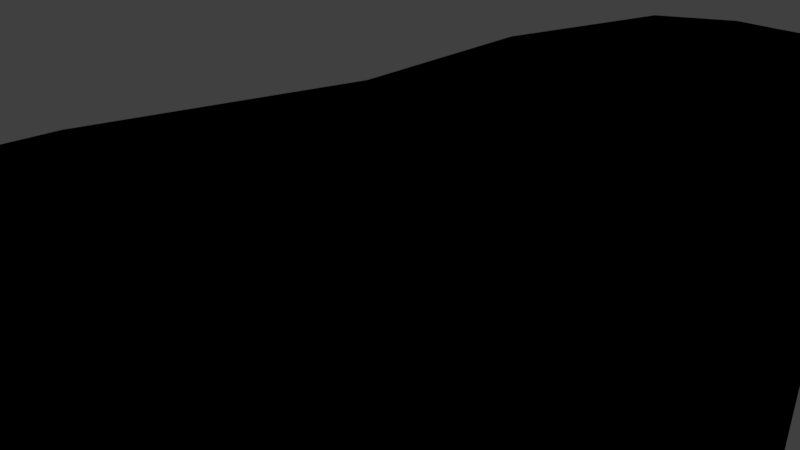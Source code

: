 # Source: shipww.blend  (saved by Blender 2.78.0; exported with 4.5.12 LTS)
import bpy
from mathutils import Matrix  # noqa: F401  (used for matrix-valued properties, if any)

bpy.ops.wm.read_factory_settings(use_empty=True)
scene = bpy.context.scene
scene.name = 'Scene'

# ---- collections
col_collection_1 = bpy.data.collections.new('Collection 1'); scene.collection.children.link(col_collection_1)

# ---- images (referenced by path relative to the original .blend; pixels are not part of the script)
import os
ASSET_DIR = os.environ.get("B2B_ASSET_DIR", "")  # directory of the original .blend (textures are referenced by path, not embedded)
HERE = os.path.dirname(os.path.abspath(__file__))  # packed textures are extracted next to this script under _unpacked/

def load_image(name, relpath, width, height, colorspace="sRGB"):
    """Load a texture the original file referenced (path relative to the .blend, or extracted next to this script)."""
    p = next((c for c in (os.path.join(HERE, relpath), os.path.join(ASSET_DIR, relpath)) if relpath and os.path.exists(c)), "")
    if p:
        img = bpy.data.images.load(p, check_existing=True)
        img.name = name
    else:  # same state as the original file: an image datablock whose file is absent (Cycles renders it pink)
        img = bpy.data.images.new(name, width, height)
        img.source = "FILE"
        img.filepath = "//" + (relpath or name)
    img.colorspace_settings.name = colorspace
    return img
img_ship = load_image('ship', 'ship.png', 1024, 1024, 'sRGB')

# ---- materials (node trees are filled in below, after node groups)
mat_material_001 = bpy.data.materials.new('Material.001')
mat_material_001.alpha_threshold = 0.0
mat_material_001.roughness = 0.5

# ---- material node trees
mat_material_001.use_nodes = True; mat_material_001.node_tree.nodes.clear()
_N = mat_material_001.node_tree.nodes; _L = mat_material_001.node_tree.links
n0 = _N.new('NodeUndefined'); n0.name = 'Output'; n0.location = (300, 300)
n0.inputs[1].default_value = 1.0
n1 = _N.new('NodeUndefined'); n1.name = 'Material'; n1.location = (10, 300)
n1.inputs[1].default_value = (0.0, 0.0, 0.0, 1.0)
n1.inputs[2].default_value = 0.0
n1.inputs[3].default_value = (0.0, 0.0, 0.0)
n2 = _N.new('ShaderNodeTexImage'); n2.name = 'Image Texture'; n2.location = (162, 537)
n2.width = 140
n2.image = img_ship
_L.new(n1.outputs[0], n0.inputs[0])
_L.new(n2.outputs[0], n1.inputs[0])

# ---- world
world_world = bpy.data.worlds.new('World'); scene.world = world_world
world_world.color = (0.05088, 0.05088, 0.05088)
world_world.use_sun_shadow = False
world_world.sun_shadow_jitter_overblur = 0.0
world_world.cycles.sampling_method = 'MANUAL'

# ---- cameras
cam_camera = bpy.data.cameras.new('Camera')
cam_camera.clip_end = 100.0
cam_camera.lens = 35.0
cam_camera.sensor_width = 32.0
cam_camera.sensor_height = 18.0
cam_camera.ortho_scale = 7.314
cam_camera.dof.focus_distance = 0.0

# ---- lights
light_lamp = bpy.data.lights.new('Lamp', 'SPOT')
light_lamp.transmission_factor = 0.0
light_lamp.cutoff_distance = 30.0
light_lamp.energy = 100.0
light_lamp.shadow_buffer_clip_start = 1.001
light_lamp.shadow_soft_size = 0.1
light_lamp.shadow_maximum_resolution = 0.006
light_lamp.use_absolute_resolution = True
light_lamp.spot_size = 1.309

# ---- meshes
me_cylinder_001 = bpy.data.meshes.new('Cylinder.001')
me_cylinder_001.from_pydata([(0.6967, 0.31, -3.138), (0.6382, -0.2978, -3.106), (0.5322, -0.7061, -3.037), (0.3751, -1.028, -2.957), (0.1941, -1.218, -2.898), (0.003914, -1.29, -2.869), (-0.1863, -1.219, -2.89), (-0.3666, -1.03, -2.94), (-0.5237, -0.7069, -3.01), (-0.6295, -0.2988, -3.072), (-0.6976, 0.3126, -3.093), (1.296, 0.1574, -1.2), (1.155, -0.3978, -1.249), (0.91, -0.8139, -1.278), (0.6182, -1.144, -1.29), (0.3202, -1.355, -1.276), (-0.0003443, -1.428, -1.269), (-0.3208, -1.355, -1.262), (-0.6191, -1.144, -1.263), (-0.9113, -0.8139, -1.236), (-1.156, -0.3978, -1.193), (-1.298, 0.1573, -1.138), (1.234, 0.2112, -2.365), (1.116, -0.3357, -2.393), (0.8971, -0.7417, -2.37), (0.6129, -1.06, -2.308), (0.3114, -1.267, -2.27), (-0.0003031, -1.338, -2.258), (-0.312, -1.267, -2.257), (-0.6139, -1.06, -2.282), (-0.8986, -0.7405, -2.332), (-1.118, -0.3356, -2.344), (-1.236, 0.2112, -2.311), (0.2923, 0.2997, -3.386), (0.2704, -0.0418, -3.363), (0.2318, -0.1984, -3.353), (0.1717, -0.3227, -3.34), (0.09627, -0.4025, -3.327), (0.013, -0.4299, -3.32), (-0.07022, -0.4025, -3.323), (-0.1457, -0.3227, -3.331), (-0.2057, -0.1984, -3.342), (-0.2444, -0.04182, -3.349), (-0.272, 0.3049, -3.368), (0.08567, 0.2741, -3.478), (0.07975, 0.05999, -3.453), (0.06972, 0.01757, -3.452), (0.05412, -0.0161, -3.451), (0.03447, -0.03771, -3.45), (0.01271, -0.04516, -3.449), (-0.00905, -0.03771, -3.449), (-0.0287, -0.0161, -3.449), (-0.0443, 0.01757, -3.449), (-0.05446, 0.06027, -3.449), (-0.06026, 0.2755, -3.474), (-1.242, -0.8082, 0.3314), (-0.8391, -1.115, 0.2738), (-0.4378, -1.314, 0.2703), (-5.378e-05, -1.382, 0.2614), (0.4375, -1.313, 0.259), (0.7422, 0.276, 3.674), (0.6798, 0.00845, 3.623), (0.5669, -0.1624, 3.616), (0.3994, -0.2967, 3.62), (0.2064, -0.3844, 3.611), (0.003704, -0.4166, 3.594), (-0.199, -0.3846, 3.611), (-0.3913, -0.2972, 3.618), (-0.5587, -0.1632, 3.614), (-0.6715, 0.007716, 3.621), (-0.744, 0.2754, 3.662), (0.8381, -1.114, 0.252), (1.239, -0.8069, 0.3011), (-1.808, 0.118, 0.4215), (1.593, -0.4107, 0.3545), (-1.598, -0.4116, 0.3909), (1.802, 0.1179, 0.384), (1.799, 0.1344, 1.912), (1.6, -0.3964, 1.842), (1.25, -0.7942, 1.711), (0.8454, -1.104, 1.66), (0.4374, -1.304, 1.648), (-0.0005087, -1.373, 1.647), (-0.4385, -1.305, 1.652), (-0.8469, -1.104, 1.667), (-1.252, -0.7944, 1.719), (-1.604, -0.3965, 1.849), (-1.802, 0.1344, 1.915), (1.493, 0.2115, 2.964), (1.35, -0.2515, 2.976), (1.086, -0.5926, 2.983), (0.7415, -0.8666, 2.977), (0.3765, -1.042, 2.983), (-0.0007462, -1.101, 2.994), (-0.378, -1.042, 2.984), (-0.7435, -0.8666, 2.977), (-1.088, -0.5926, 2.983), (-1.353, -0.2515, 2.976), (-1.497, 0.2115, 2.964), (0.3112, 0.3828, 4.49), (0.2878, 0.2253, 4.408), (0.2466, 0.1595, 4.418), (0.1826, 0.1071, 4.424), (0.1022, 0.07315, 4.426), (0.01339, 0.06094, 4.423), (-0.07532, 0.07316, 4.426), (-0.1557, 0.1072, 4.425), (-0.2198, 0.1596, 4.419), (-0.261, 0.2254, 4.409), (-0.2904, 0.3843, 4.484), (0.09085, 0.4246, 4.877), (0.08454, 0.3187, 4.774), (0.07386, 0.3009, 4.776), (0.05722, 0.2867, 4.778), (0.03628, 0.2775, 4.779), (0.01308, 0.2743, 4.778), (-0.01012, 0.2776, 4.779), (-0.03106, 0.2868, 4.779), (-0.04769, 0.301, 4.777), (-0.05852, 0.3189, 4.775), (-0.0647, 0.4254, 4.879), (0.615, 0.3078, -3.069), (-1.088, 0.2119, -2.137), (-0.6148, 0.31, -3.029), (1.552, 0.1192, 0.3395), (1.167, 0.1715, -1.028), (-1.556, 0.1194, 0.3773), (-1.168, 0.1717, -0.9716), (-0.2341, 0.3035, -3.258), (0.2526, 0.299, -3.274), (-0.05358, 0.2785, -3.376), (0.07707, 0.2773, -3.379), (1.316, 0.1863, 2.722), (0.6551, 0.2252, 3.308), (-1.318, 0.1862, 2.722), (-0.6559, 0.2247, 3.298), (1.549, 0.1335, 1.748), (-1.551, 0.1336, 1.759), (-0.25, 0.3137, 3.971), (0.2688, 0.3125, 3.976), (-0.05758, 0.3643, 4.421), (0.08169, 0.3636, 4.419), (0.5968, 0.14, -3.057), (-1.057, 0.1098, -2.115), (-0.5965, 0.1421, -3.02), (1.505, 0.03479, 0.3239), (1.155, 0.08557, -1.004), (-1.509, 0.03478, 0.3615), (-1.156, 0.0858, -0.9479), (-0.227, 0.1355, -3.239), (0.2451, 0.1311, -3.254), (-0.05186, 0.1113, -3.353), (0.07486, 0.1101, -3.356), (1.278, 0.09324, 2.69), (0.6357, 0.1453, 3.25), (-1.28, 0.09323, 2.69), (-0.6363, 0.1449, 3.24), (1.501, 0.0432, 1.708), (-1.504, 0.04321, 1.72), (-0.2424, 0.2309, 3.892), (0.2608, 0.2297, 3.896), (-0.05575, 0.2799, 4.328), (0.07934, 0.2792, 4.326), (1.056, 0.1099, -2.165), (0.5968, 0.14, -3.057), (-1.057, 0.1098, -2.115), (-0.5965, 0.1421, -3.02), (1.505, 0.03479, 0.3239), (1.155, 0.08557, -1.004), (-1.509, 0.03478, 0.3615), (-1.156, 0.0858, -0.9479), (-0.227, 0.1355, -3.239), (0.2451, 0.1311, -3.254), (-0.05186, 0.1113, -3.353), (0.07486, 0.1101, -3.356), (1.278, 0.09324, 2.69), (0.6357, 0.1453, 3.25), (-1.28, 0.09323, 2.69), (-0.6363, 0.1449, 3.24), (1.501, 0.0432, 1.708), (-1.504, 0.04321, 1.72), (-0.2424, 0.2309, 3.892), (0.2608, 0.2297, 3.896), (-0.05575, 0.2799, 4.328), (0.07934, 0.2792, 4.326), (1.056, -0.1039, -2.185), (0.5967, -0.1974, -3.046), (-1.057, -0.104, -2.136), (-0.5965, -0.1952, -3.01), (1.504, -0.1351, 0.3238), (1.168, -0.1293, -1.027), (-1.508, -0.1355, 0.3611), (-1.169, -0.1293, -0.9711), (-0.227, -0.2017, -3.227), (0.2451, -0.206, -3.241), (-0.05186, -0.2259, -3.337), (0.07486, -0.2271, -3.34), (1.278, -0.0822, 2.721), (0.6361, 0.004445, 3.276), (-1.28, -0.08219, 2.721), (-0.6368, 0.004094, 3.266), (1.499, -0.1375, 1.691), (-1.501, -0.1376, 1.704), (-0.2424, 0.08987, 3.917), (0.2608, 0.08864, 3.922), (-0.05575, 0.1389, 4.353), (0.07934, 0.1382, 4.352), (1.084, 0.1977, -2.147)], [], [(11, 76, 74, 12), (12, 74, 72, 13), (13, 72, 71, 14), (14, 71, 59, 15), (15, 59, 58, 16), (16, 58, 57, 17), (20, 75, 73, 21), (17, 57, 56, 18), (18, 56, 55, 19), (19, 55, 75, 20), (30, 19, 20, 31), (29, 18, 19, 30), (28, 17, 18, 29), (31, 20, 21, 32), (27, 16, 17, 28), (26, 15, 16, 27), (25, 14, 15, 26), (24, 13, 14, 25), (23, 12, 13, 24), (22, 11, 12, 23), (0, 22, 23, 1), (1, 23, 24, 2), (2, 24, 25, 3), (3, 25, 26, 4), (4, 26, 27, 5), (5, 27, 28, 6), (9, 31, 32, 10), (6, 28, 29, 7), (7, 29, 30, 8), (8, 30, 31, 9), (7, 8, 41, 40), (2, 3, 36, 35), (9, 10, 43, 42), (4, 5, 38, 37), (6, 7, 40, 39), (1, 2, 35, 34), (8, 9, 42, 41), (3, 4, 37, 36), (5, 6, 39, 38), (0, 1, 34, 33), (41, 42, 53, 52), (38, 39, 50, 49), (35, 36, 47, 46), (42, 43, 54, 53), (39, 40, 51, 50), (36, 37, 48, 47), (33, 34, 45, 44), (40, 41, 52, 51), (37, 38, 49, 48), (34, 35, 46, 45), (44, 45, 46, 47, 48, 49, 50, 51, 52, 53, 54), (77, 76, 124, 136), (77, 78, 74, 76), (78, 79, 72, 74), (79, 80, 71, 72), (80, 81, 59, 71), (81, 82, 58, 59), (82, 83, 57, 58), (86, 87, 73, 75), (83, 84, 56, 57), (84, 85, 55, 56), (85, 86, 75, 55), (96, 97, 86, 85), (95, 96, 85, 84), (94, 95, 84, 83), (97, 98, 87, 86), (93, 94, 83, 82), (92, 93, 82, 81), (91, 92, 81, 80), (90, 91, 80, 79), (89, 90, 79, 78), (88, 89, 78, 77), (60, 61, 89, 88), (61, 62, 90, 89), (62, 63, 91, 90), (63, 64, 92, 91), (64, 65, 93, 92), (65, 66, 94, 93), (69, 70, 98, 97), (66, 67, 95, 94), (67, 68, 96, 95), (68, 69, 97, 96), (67, 106, 107, 68), (62, 101, 102, 63), (69, 108, 109, 70), (64, 103, 104, 65), (66, 105, 106, 67), (61, 100, 101, 62), (68, 107, 108, 69), (63, 102, 103, 64), (65, 104, 105, 66), (60, 99, 100, 61), (107, 118, 119, 108), (104, 115, 116, 105), (101, 112, 113, 102), (108, 119, 120, 109), (105, 116, 117, 106), (102, 113, 114, 103), (99, 110, 111, 100), (106, 117, 118, 107), (103, 114, 115, 104), (100, 111, 112, 101), (110, 120, 119, 118, 117, 116, 115, 114, 113, 112, 111), (135, 138, 159, 156), (110, 99, 139, 141), (60, 88, 132, 133), (87, 98, 134, 137), (120, 110, 141, 140), (73, 87, 137, 126), (99, 60, 133, 139), (76, 11, 125, 124), (109, 120, 140, 138), (70, 109, 138, 135), (88, 77, 136, 132), (98, 70, 135, 134), (21, 73, 126, 127), (160, 154, 176, 182), (139, 133, 154, 160), (133, 132, 153, 154), (138, 140, 161, 159), (134, 135, 156, 155), (128, 123, 144, 149), (141, 139, 160, 162), (136, 124, 145, 157), (121, 129, 150, 142), (140, 141, 162, 161), (126, 137, 158, 147), (130, 128, 149, 151), (123, 122, 143, 144), (132, 136, 157, 153), (129, 131, 152, 150), (124, 125, 146, 145), (137, 134, 155, 158), (131, 130, 151, 152), (127, 126, 147, 148), (182, 176, 198, 204), (168, 163, 185, 190), (154, 153, 175, 176), (159, 161, 183, 181), (155, 156, 178, 177), (149, 144, 166, 171), (162, 160, 182, 184), (157, 145, 167, 179), (142, 150, 172, 164), (161, 162, 184, 183), (147, 158, 180, 169), (151, 149, 171, 173), (144, 143, 165, 166), (153, 157, 179, 175), (150, 152, 174, 172), (145, 146, 168, 167), (158, 155, 177, 180), (152, 151, 173, 174), (148, 147, 169, 170), (156, 159, 181, 178), (186, 194, 196, 195, 193, 188, 187, 192, 191, 189, 190, 185), (198, 197, 201, 189, 191, 202, 199, 200, 203, 205, 206, 204), (176, 175, 197, 198), (165, 170, 192, 187), (181, 183, 205, 203), (177, 178, 200, 199), (171, 166, 188, 193), (184, 182, 204, 206), (179, 167, 189, 201), (164, 172, 194, 186), (183, 184, 206, 205), (163, 164, 186, 185), (169, 180, 202, 191), (173, 171, 193, 195), (166, 165, 187, 188), (175, 179, 201, 197), (172, 174, 196, 194), (167, 168, 190, 189), (180, 177, 199, 202), (174, 173, 195, 196), (170, 169, 191, 192), (178, 181, 203, 200), (163, 207, 121, 164), (22, 0, 121, 207), (11, 22, 207, 125), (168, 125, 207, 163), (0, 33, 129, 121), (33, 44, 131, 129), (54, 130, 131, 44), (54, 43, 128, 130), (43, 10, 123, 128), (10, 32, 122, 123), (32, 21, 170, 122)])
_uv = me_cylinder_001.uv_layers.new(name='UVMap')
_uv.uv.foreach_set('vector', [0.545, 0.7048, 0.5421, 0.5804, 0.5829, 0.5908, 0.5879, 0.713, 0.5879, 0.713, 0.5829, 0.5908, 0.6137, 0.6102, 0.6201, 0.7254, 0.3988, 0.1344, 0.4235, 0.2605, 0.3927, 0.2559, 0.3764, 0.1328, 0.3764, 0.1328, 0.3927, 0.2559, 0.3619, 0.256, 0.3535, 0.1335, 0.3535, 0.1335, 0.3619, 0.256, 0.3283, 0.2559, 0.3288, 0.1338, 0.3288, 0.1338, 0.3283, 0.2559, 0.2947, 0.2565, 0.3042, 0.1343, 0.8624, 0.1592, 0.8548, 0.2898, 0.8137, 0.2926, 0.8193, 0.1627, 0.3042, 0.1343, 0.2947, 0.2565, 0.2638, 0.257, 0.2813, 0.1345, 0.2813, 0.1345, 0.2638, 0.257, 0.2328, 0.2619, 0.2588, 0.1371, 0.895, 0.1542, 0.8862, 0.2816, 0.8548, 0.2898, 0.8624, 0.1592, 0.8948, 0.06817, 0.895, 0.1542, 0.8624, 0.1592, 0.8634, 0.06853, 0.9196, 0.06934, 0.9209, 0.1492, 0.895, 0.1542, 0.8948, 0.06817, 0.3053, 0.05519, 0.3042, 0.1343, 0.2813, 0.1345, 0.2821, 0.05345, 0.8634, 0.06853, 0.8624, 0.1592, 0.8193, 0.1627, 0.8211, 0.07005, 0.3292, 0.05513, 0.3288, 0.1338, 0.3042, 0.1343, 0.3053, 0.05519, 0.3532, 0.05441, 0.3535, 0.1335, 0.3288, 0.1338, 0.3292, 0.05513, 0.3763, 0.05185, 0.3764, 0.1328, 0.3535, 0.1335, 0.3532, 0.05441, 0.3982, 0.04754, 0.3988, 0.1344, 0.3764, 0.1328, 0.3763, 0.05185, 0.5872, 0.7868, 0.5879, 0.713, 0.6201, 0.7254, 0.6184, 0.7948, 0.545, 0.7811, 0.545, 0.7048, 0.5879, 0.713, 0.5872, 0.7868, 0.5405, 0.8563, 0.545, 0.7811, 0.5872, 0.7868, 0.5871, 0.8552, 0.5871, 0.8552, 0.5872, 0.7868, 0.6184, 0.7948, 0.6183, 0.8547, 0.6183, 0.8547, 0.6184, 0.7948, 0.6429, 0.8038, 0.6429, 0.8563, 0.3583, 0.0, 0.3763, 0.05185, 0.3532, 0.05441, 0.3444, 0.004317, 0.3444, 0.004317, 0.3532, 0.05441, 0.3292, 0.05513, 0.3298, 0.006461, 0.3298, 0.006461, 0.3292, 0.05513, 0.3053, 0.05519, 0.3151, 0.004867, 0.8651, 0.003863, 0.8634, 0.06853, 0.8211, 0.07005, 0.8182, 0.0, 0.3151, 0.004867, 0.3053, 0.05519, 0.2821, 0.05345, 0.3013, 0.001139, 0.9209, 0.01395, 0.9196, 0.06934, 0.8948, 0.06817, 0.8962, 0.009182, 0.8962, 0.009182, 0.8948, 0.06817, 0.8634, 0.06853, 0.8651, 0.003863, 0.9281, 0.1992, 0.9222, 0.1709, 0.9586, 0.1335, 0.9612, 0.1442, 1.0, 0.1878, 0.9828, 0.211, 0.9845, 0.1493, 0.9908, 0.1405, 0.9209, 0.137, 0.9243, 0.08834, 0.9607, 0.09317, 0.9579, 0.1207, 0.9659, 0.2233, 0.9505, 0.2261, 0.9712, 0.1552, 0.9777, 0.1543, 0.9379, 0.2173, 0.9281, 0.1992, 0.9612, 0.1442, 0.9655, 0.1517, 0.5871, 0.8552, 0.6183, 0.8547, 0.5806, 0.891, 0.5686, 0.8902, 0.9222, 0.1709, 0.9209, 0.137, 0.9579, 0.1207, 0.9586, 0.1335, 0.9828, 0.211, 0.9659, 0.2233, 0.9777, 0.1543, 0.9845, 0.1493, 0.9505, 0.2261, 0.9379, 0.2173, 0.9655, 0.1517, 0.9712, 0.1552, 0.5405, 0.8563, 0.5871, 0.8552, 0.5686, 0.8902, 0.5425, 0.8917, 0.9586, 0.1335, 0.9579, 0.1207, 0.9751, 0.1149, 0.9753, 0.1183, 0.9712, 0.1552, 0.9655, 0.1517, 0.9771, 0.1232, 0.9786, 0.1241, 0.9908, 0.1405, 0.9845, 0.1493, 0.9821, 0.1225, 0.9837, 0.1202, 0.9579, 0.1207, 0.9607, 0.09317, 0.9779, 0.09786, 0.9751, 0.1149, 0.9655, 0.1517, 0.9612, 0.1442, 0.976, 0.1212, 0.9771, 0.1232, 0.9845, 0.1493, 0.9777, 0.1543, 0.9803, 0.1239, 0.9821, 0.1225, 0.5425, 0.8917, 0.5686, 0.8902, 0.5613, 0.9056, 0.5449, 0.9076, 0.9612, 0.1442, 0.9586, 0.1335, 0.9753, 0.1183, 0.976, 0.1212, 0.9777, 0.1543, 0.9712, 0.1552, 0.9786, 0.1241, 0.9803, 0.1239, 0.5686, 0.8902, 0.5806, 0.891, 0.5645, 0.9059, 0.5613, 0.9056, 0.9887, 0.1003, 0.985, 0.117, 0.9837, 0.1202, 0.9821, 0.1225, 0.9803, 0.1239, 0.9786, 0.1241, 0.9771, 0.1232, 0.976, 0.1212, 0.9753, 0.1183, 0.9751, 0.1149, 0.9779, 0.09786, 0.4514, 0.2481, 0.4507, 0.1263, 0.4699, 0.1227, 0.4705, 0.2349, 0.5354, 0.4848, 0.5765, 0.4972, 0.5829, 0.5908, 0.5421, 0.5804, 0.4507, 0.3841, 0.4238, 0.3729, 0.4235, 0.2605, 0.4507, 0.2655, 0.4238, 0.3729, 0.3928, 0.3681, 0.3927, 0.2559, 0.4235, 0.2605, 0.3928, 0.3681, 0.3614, 0.3667, 0.3619, 0.256, 0.3927, 0.2559, 0.3614, 0.3667, 0.3278, 0.3663, 0.3283, 0.2559, 0.3619, 0.256, 0.3278, 0.3663, 0.2941, 0.3667, 0.2947, 0.2565, 0.3283, 0.2559, 0.8464, 0.4034, 0.805, 0.4089, 0.8137, 0.2926, 0.8548, 0.2898, 0.2941, 0.3667, 0.2627, 0.368, 0.2638, 0.257, 0.2947, 0.2565, 0.2627, 0.368, 0.2315, 0.3726, 0.2328, 0.2619, 0.2638, 0.257, 0.8782, 0.3899, 0.8464, 0.4034, 0.8548, 0.2898, 0.8862, 0.2816, 0.8844, 0.8534, 0.913, 0.8663, 0.9056, 0.9431, 0.8719, 0.9331, 0.2702, 0.473, 0.2437, 0.4738, 0.2315, 0.3726, 0.2627, 0.368, 0.2982, 0.4733, 0.2702, 0.473, 0.2627, 0.368, 0.2941, 0.3667, 0.8302, 0.4865, 0.7945, 0.4854, 0.805, 0.4089, 0.8464, 0.4034, 0.3272, 0.4742, 0.2982, 0.4733, 0.2941, 0.3667, 0.3278, 0.3663, 0.3562, 0.4736, 0.3272, 0.4742, 0.3278, 0.3663, 0.3614, 0.3667, 0.3843, 0.4735, 0.3562, 0.4736, 0.3614, 0.3667, 0.3928, 0.3681, 0.4107, 0.4746, 0.3843, 0.4735, 0.3928, 0.3681, 0.4238, 0.3729, 0.8063, 0.759, 0.7777, 0.7729, 0.7655, 0.6993, 0.7991, 0.6872, 0.843, 0.7536, 0.8063, 0.759, 0.7991, 0.6872, 0.8414, 0.6829, 0.8396, 0.8356, 0.8187, 0.8347, 0.8063, 0.759, 0.843, 0.7536, 0.8187, 0.8347, 0.8045, 0.8399, 0.7777, 0.7729, 0.8063, 0.759, 0.8045, 0.8399, 0.7926, 0.8494, 0.7534, 0.7918, 0.7777, 0.7729, 0.7926, 0.8494, 0.784, 0.8604, 0.7364, 0.8134, 0.7534, 0.7918, 0.784, 0.8604, 0.7796, 0.8719, 0.7281, 0.8371, 0.7364, 0.8134, 0.3273, 0.5232, 0.3118, 0.5245, 0.2982, 0.4733, 0.3272, 0.4742, 0.9253, 0.7897, 0.9464, 0.7894, 0.9497, 0.8713, 0.913, 0.8663, 0.8907, 0.7661, 0.8993, 0.7761, 0.8601, 0.836, 0.843, 0.816, 0.8993, 0.7761, 0.9111, 0.785, 0.8844, 0.8534, 0.8601, 0.836, 0.9111, 0.785, 0.9253, 0.7897, 0.913, 0.8663, 0.8844, 0.8534, 0.8993, 0.7761, 0.9269, 0.7154, 0.9315, 0.719, 0.9111, 0.785, 0.8045, 0.8399, 0.8249, 0.9017, 0.8203, 0.9055, 0.7926, 0.8494, 0.9253, 0.7897, 0.9369, 0.7214, 0.9493, 0.7177, 0.9464, 0.7894, 0.3429, 0.5247, 0.3346, 0.5904, 0.3278, 0.5901, 0.3273, 0.5232, 0.3118, 0.5245, 0.321, 0.5903, 0.3148, 0.5902, 0.297, 0.5252, 0.8187, 0.8347, 0.8304, 0.8992, 0.8249, 0.9017, 0.8045, 0.8399, 0.9111, 0.785, 0.9315, 0.719, 0.9369, 0.7214, 0.9253, 0.7897, 0.3577, 0.5256, 0.3408, 0.5903, 0.3346, 0.5904, 0.3429, 0.5247, 0.3273, 0.5232, 0.3278, 0.5901, 0.321, 0.5903, 0.3118, 0.5245, 0.8396, 0.8356, 0.8425, 0.9031, 0.8304, 0.8992, 0.8187, 0.8347, 0.9315, 0.719, 0.9402, 0.6885, 0.9417, 0.6891, 0.9369, 0.7214, 0.3278, 0.5901, 0.3276, 0.6188, 0.3258, 0.6188, 0.321, 0.5903, 0.8249, 0.9017, 0.8336, 0.9311, 0.8323, 0.9321, 0.8203, 0.9055, 0.9369, 0.7214, 0.9417, 0.6891, 0.9497, 0.6829, 0.9493, 0.7177, 0.321, 0.5903, 0.3258, 0.6188, 0.3242, 0.6188, 0.3148, 0.5902, 0.3408, 0.5903, 0.331, 0.6188, 0.3294, 0.6188, 0.3346, 0.5904, 0.8425, 0.9031, 0.843, 0.936, 0.835, 0.9305, 0.8304, 0.8992, 0.9269, 0.7154, 0.9389, 0.6875, 0.9402, 0.6885, 0.9315, 0.719, 0.3346, 0.5904, 0.3294, 0.6188, 0.3276, 0.6188, 0.3278, 0.5901, 0.8304, 0.8992, 0.835, 0.9305, 0.8336, 0.9311, 0.8249, 0.9017, 0.843, 0.936, 0.8415, 0.9459, 0.8336, 0.9395, 0.8323, 0.9388, 0.8314, 0.9377, 0.8309, 0.9363, 0.8309, 0.9348, 0.8314, 0.9334, 0.8323, 0.9321, 0.8336, 0.9311, 0.835, 0.9305, 0.2154, 0.8419, 0.2184, 0.9045, 0.2122, 0.8995, 0.2093, 0.8388, 0.5835, 0.4847, 0.5664, 0.4538, 0.5695, 0.4126, 0.584, 0.4481, 0.5331, 0.3886, 0.4752, 0.3321, 0.4887, 0.3126, 0.5396, 0.3593, 0.7281, 0.2473, 0.7049, 0.3312, 0.6911, 0.3118, 0.7088, 0.2349, 0.5954, 0.4848, 0.5835, 0.4847, 0.584, 0.4481, 0.5947, 0.4481, 0.7281, 0.1282, 0.7281, 0.2473, 0.7088, 0.2349, 0.7088, 0.1248, 0.5664, 0.4538, 0.5331, 0.3886, 0.5396, 0.3593, 0.5695, 0.4126, 0.4507, 0.1263, 0.4892, 0.0, 0.4991, 0.0137, 0.4699, 0.1227, 0.6127, 0.4532, 0.5954, 0.4848, 0.5947, 0.4481, 0.6094, 0.4121, 0.6473, 0.3872, 0.6127, 0.4532, 0.6094, 0.4121, 0.6404, 0.358, 0.4752, 0.3321, 0.4514, 0.2481, 0.4705, 0.2349, 0.4887, 0.3126, 0.7049, 0.3312, 0.6473, 0.3872, 0.6404, 0.358, 0.6911, 0.3118, 0.6885, 0.004193, 0.7281, 0.1282, 0.7088, 0.1248, 0.6786, 0.01754, 0.0, 0.0, 0.0, 0.0, 0.0, 0.0, 0.0, 0.0, 0.2201, 0.7721, 0.2203, 0.7133, 0.2259, 0.7083, 0.2257, 0.7653, 0.6962, 0.8652, 0.6962, 0.9274, 0.6897, 0.9248, 0.6909, 0.8646, 0.2184, 0.9045, 0.2201, 0.9424, 0.2139, 0.9362, 0.2122, 0.8995, 0.2171, 0.7732, 0.2154, 0.8419, 0.2093, 0.8388, 0.2099, 0.7726, 0.3375, 0.8448, 0.3375, 0.8801, 0.3248, 0.8792, 0.3247, 0.8452, 0.2203, 0.8099, 0.2201, 0.7721, 0.2257, 0.7653, 0.2259, 0.802, 0.6928, 0.785, 0.6975, 0.675, 0.704, 0.6748, 0.6998, 0.7829, 0.01409, 0.9177, 0.01407, 0.95, 0.00133, 0.9494, 0.00136, 0.9181, 0.5947, 0.4481, 0.584, 0.4481, 0.5842, 0.4404, 0.5946, 0.4404, 0.2201, 0.614, 0.217, 0.7011, 0.2099, 0.7005, 0.2134, 0.6149, 0.3358, 0.8277, 0.3375, 0.8448, 0.3247, 0.8452, 0.3231, 0.8286, 0.3375, 0.8801, 0.3317, 0.9531, 0.3241, 0.9521, 0.3248, 0.8792, 0.686, 0.8646, 0.6928, 0.785, 0.6998, 0.7829, 0.6931, 0.863, 0.01407, 0.95, 0.0127, 0.966, 0.0, 0.9649, 0.00133, 0.9494, 0.6975, 0.675, 0.6965, 0.5742, 0.703, 0.5765, 0.704, 0.6748, 0.217, 0.7011, 0.2171, 0.7732, 0.2099, 0.7726, 0.2099, 0.7005, 0.3362, 0.8192, 0.3358, 0.8277, 0.3231, 0.8286, 0.3234, 0.8204, 0.2265, 0.8099, 0.2265, 0.8996, 0.2201, 0.8958, 0.2201, 0.8103, 0.2201, 0.671, 0.2203, 0.614, 0.2313, 0.6148, 0.231, 0.6716, 0.7209, 0.774, 0.7225, 0.8631, 0.706, 0.8646, 0.7043, 0.7759, 0.0, 0.0, 0.0, 0.0, 0.0, 0.0, 0.0, 0.0, 0.0, 0.0, 0.0, 0.0, 0.0, 0.0, 0.0, 0.0, 0.0, 0.0, 0.0, 0.0, 0.0, 0.0, 0.0, 0.0, 0.0, 0.0, 0.0, 0.0, 0.0, 0.0, 0.0, 0.0, 0.0, 0.0, 0.0, 0.0, 0.0, 0.0, 0.0, 0.0, 0.0, 0.0, 0.0, 0.0, 0.0, 0.0, 0.0, 0.0, 0.0, 0.0, 0.0, 0.0, 0.0, 0.0, 0.0, 0.0, 0.0, 0.0, 0.0, 0.0, 0.0, 0.0, 0.0, 0.0, 0.0, 0.0, 0.0, 0.0, 0.0, 0.0, 0.0, 0.0, 0.0, 0.0, 0.0, 0.0, 0.0, 0.0, 0.0, 0.0, 0.0, 0.0, 0.0, 0.0, 0.0, 0.0, 0.0, 0.0, 0.0, 0.0, 0.0, 0.0, 0.0, 0.0, 0.0, 0.0, 0.0, 0.0, 0.0, 0.0, 0.0, 0.0, 0.0, 0.0, 0.0, 0.0, 0.0, 0.0, 0.0, 0.0, 0.0, 0.0, 0.0, 0.0, 0.0, 0.0, 0.0, 0.0, 0.0, 0.0, 0.0, 0.0, 0.0, 0.0, 0.0, 0.0, 0.0, 0.0, 0.0, 0.0, 0.0, 0.0, 0.0, 0.0, 0.0, 0.0, 0.0, 0.0, 0.0, 0.0, 0.0, 0.0, 0.0, 0.0, 0.06845, 0.02373, 0.0954, 0.008022, 0.1084, 0.0, 0.1182, 0.0001967, 0.1317, 0.00894, 0.1602, 0.02613, 0.1959, 0.09584, 0.205, 0.1885, 0.2315, 0.2946, 0.0, 0.2928, 0.02532, 0.185, 0.03352, 0.09274, 0.06785, 0.5281, 0.01833, 0.4839, 0.0009103, 0.4018, 0.0, 0.2928, 0.2315, 0.2946, 0.2315, 0.4015, 0.2148, 0.4829, 0.1657, 0.5268, 0.1356, 0.5791, 0.1214, 0.614, 0.1111, 0.614, 0.09695, 0.5797, 0.6787, 0.9247, 0.676, 0.8646, 0.6897, 0.8648, 0.6897, 0.9249, 0.6596, 0.9331, 0.6595, 0.8646, 0.676, 0.8665, 0.676, 0.9342, 0.2078, 0.8995, 0.2093, 0.9362, 0.1985, 0.9371, 0.1969, 0.9003, 0.2056, 0.7726, 0.205, 0.8388, 0.1941, 0.8397, 0.192, 0.7736, 0.421, 0.7256, 0.4221, 0.6916, 0.448, 0.6922, 0.4468, 0.7261, 0.2203, 0.7077, 0.2201, 0.671, 0.231, 0.6716, 0.2313, 0.7083, 0.7181, 0.5676, 0.717, 0.6758, 0.704, 0.6757, 0.7042, 0.5687, 0.3922, 0.866, 0.3913, 0.8348, 0.4171, 0.8346, 0.418, 0.8658, 0.421, 0.8946, 0.4312, 0.8946, 0.4312, 0.906, 0.421, 0.906, 0.3947, 0.9411, 0.3922, 0.866, 0.418, 0.8658, 0.4111, 0.9394, 0.2093, 0.6149, 0.2058, 0.7005, 0.1919, 0.6986, 0.1963, 0.614, 0.4222, 0.7423, 0.421, 0.7256, 0.4468, 0.7261, 0.448, 0.7426, 0.4221, 0.6916, 0.4252, 0.6188, 0.4417, 0.6205, 0.448, 0.6922, 0.7225, 0.4874, 0.7181, 0.5676, 0.7042, 0.5687, 0.709, 0.4848, 0.3913, 0.8348, 0.3922, 0.8192, 0.418, 0.8192, 0.4171, 0.8346, 0.717, 0.6758, 0.7209, 0.774, 0.7043, 0.7759, 0.704, 0.6757, 0.2058, 0.7005, 0.2056, 0.7726, 0.192, 0.7736, 0.1919, 0.6986, 0.4215, 0.7505, 0.4222, 0.7423, 0.448, 0.7426, 0.4473, 0.7508, 0.6595, 0.865, 0.6595, 0.9504, 0.6464, 0.9503, 0.6429, 0.8646, 0.205, 0.8388, 0.2078, 0.8995, 0.1969, 0.9003, 0.1941, 0.8397, 0.7225, 0.8631, 0.0, 0.0, 0.01409, 0.9177, 0.3922, 0.866, 0.545, 0.7811, 0.5405, 0.8563, 0.01409, 0.9177, 0.0, 0.0, 0.4892, 0.0, 0.545, 0.7811, 0.0, 0.0, 0.4991, 0.0137, 0.7209, 0.774, 0.0, 0.0, 0.0, 0.0, 0.7225, 0.8631, 0.5405, 0.8563, 0.5425, 0.8917, 0.01407, 0.95, 0.01409, 0.9177, 0.5425, 0.8917, 0.9887, 0.1003, 0.0127, 0.966, 0.01407, 0.95, 0.9779, 0.09786, 0.3358, 0.8277, 0.3362, 0.8192, 0.9887, 0.1003, 0.9779, 0.09786, 0.9607, 0.09317, 0.3375, 0.8448, 0.3358, 0.8277, 0.9607, 0.09317, 0.8182, 0.0, 0.3375, 0.8801, 0.3375, 0.8448, 0.8182, 0.0, 0.8211, 0.07005, 0.3317, 0.9531, 0.3375, 0.8801, 0.8211, 0.07005, 0.8193, 0.1627, 0.0, 0.0, 0.0, 0.0])
me_cylinder_001.materials.append(mat_material_001)
me_cylinder_001.use_remesh_preserve_volume = False
me_cylinder_001.use_remesh_preserve_attributes = False
me_cylinder_001.use_mirror_vertex_groups = False
me_cylinder_001.update()

# ---- objects
ob_cylinder = bpy.data.objects.new('Cylinder', me_cylinder_001)
ob_lamp = bpy.data.objects.new('Lamp', light_lamp)
ob_camera = bpy.data.objects.new('Camera', cam_camera)

# ---- transforms, parenting, visibility, modifiers, constraints
ob_cylinder.location = (0.0, 0.0, 0.07764)
ob_cylinder.rotation_euler = (1.571, -0.0, 0.0)
ob_cylinder.scale = (3.246, 3.246, 3.246)
ob_cylinder.lineart.crease_threshold = 0.0
ob_lamp.location = (4.076, 12.71, 12.1)
ob_lamp.rotation_euler = (1.127, 1.0, 2.139)
ob_lamp.lock_rotations_4d = False
ob_lamp.empty_display_type = 'ARROWS'
ob_lamp.color = (0.0, 0.0, 0.0, 0.0)
ob_lamp.hide_viewport = True
ob_lamp.lineart.crease_threshold = 0.0
ob_camera.location = (7.481, -6.508, 5.344)
ob_camera.rotation_euler = (1.109, 0.0, 0.8149)
ob_camera.lock_rotations_4d = False
ob_camera.empty_display_type = 'ARROWS'
ob_camera.color = (0.0, 0.0, 0.0, 0.0)
ob_camera.display_type = 'WIRE'
ob_camera.lineart.crease_threshold = 0.0

# ---- collection membership
col_collection_1.objects.link(ob_cylinder)
col_collection_1.objects.link(ob_lamp)
col_collection_1.objects.link(ob_camera)

# ---- scene / render settings (as saved in the file)
scene.camera = ob_camera
scene.frame_start = 1; scene.frame_end = 250; scene.frame_set(1)
scene.render.engine = 'CYCLES'
scene.render.resolution_percentage = 50
scene.render.dither_intensity = 0.0
scene.cycles.use_denoising = False
scene.cycles.samples = 128
scene.cycles.sampling_pattern = 'TABULATED_SOBOL'
scene.cycles.light_sampling_threshold = 0.0
scene.cycles.use_adaptive_sampling = False
scene.cycles.use_light_tree = False
scene.cycles.blur_glossy = 0.0
scene.cycles.sample_clamp_indirect = 0.0
scene.view_settings.view_transform = 'Standard'
bpy.context.view_layer.update()
